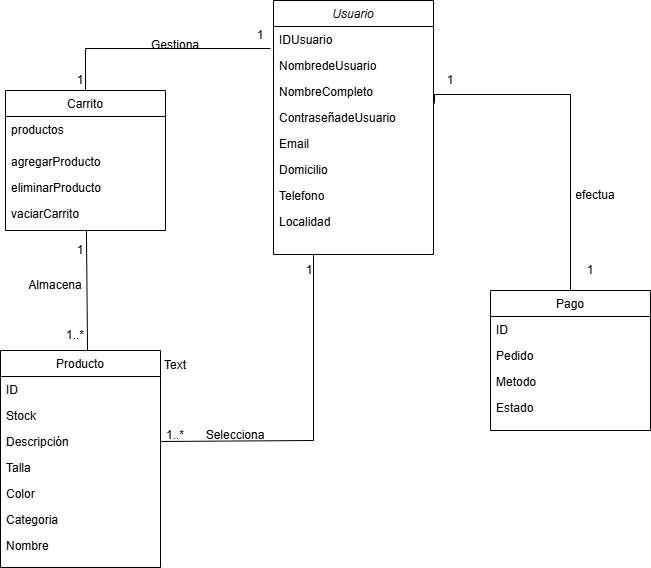

The diagram above was exported from draw.io. Its source (the exported page's mxGraphModel, read from the mxfile embedded in the PNG):
<mxGraphModel dx="1434" dy="772" grid="1" gridSize="10" guides="1" tooltips="1" connect="1" arrows="1" fold="1" page="1" pageScale="1" pageWidth="827" pageHeight="1169" math="0" shadow="0">
  <root>
    <mxCell id="WIyWlLk6GJQsqaUBKTNV-0" />
    <mxCell id="WIyWlLk6GJQsqaUBKTNV-1" parent="WIyWlLk6GJQsqaUBKTNV-0" />
    <mxCell id="zkfFHV4jXpPFQw0GAbJ--0" value="Usuario" style="swimlane;fontStyle=2;align=center;verticalAlign=top;childLayout=stackLayout;horizontal=1;startSize=26;horizontalStack=0;resizeParent=1;resizeLast=0;collapsible=1;marginBottom=0;rounded=0;shadow=0;strokeWidth=1;" parent="WIyWlLk6GJQsqaUBKTNV-1" vertex="1">
      <mxGeometry x="388" y="150" width="160" height="254" as="geometry">
        <mxRectangle x="230" y="140" width="160" height="26" as="alternateBounds" />
      </mxGeometry>
    </mxCell>
    <mxCell id="zkfFHV4jXpPFQw0GAbJ--1" value="IDUsuario" style="text;align=left;verticalAlign=top;spacingLeft=4;spacingRight=4;overflow=hidden;rotatable=0;points=[[0,0.5],[1,0.5]];portConstraint=eastwest;" parent="zkfFHV4jXpPFQw0GAbJ--0" vertex="1">
      <mxGeometry y="26" width="160" height="26" as="geometry" />
    </mxCell>
    <mxCell id="zkfFHV4jXpPFQw0GAbJ--2" value="NombredeUsuario" style="text;align=left;verticalAlign=top;spacingLeft=4;spacingRight=4;overflow=hidden;rotatable=0;points=[[0,0.5],[1,0.5]];portConstraint=eastwest;rounded=0;shadow=0;html=0;" parent="zkfFHV4jXpPFQw0GAbJ--0" vertex="1">
      <mxGeometry y="52" width="160" height="26" as="geometry" />
    </mxCell>
    <mxCell id="zkfFHV4jXpPFQw0GAbJ--3" value="NombreCompleto" style="text;align=left;verticalAlign=top;spacingLeft=4;spacingRight=4;overflow=hidden;rotatable=0;points=[[0,0.5],[1,0.5]];portConstraint=eastwest;rounded=0;shadow=0;html=0;" parent="zkfFHV4jXpPFQw0GAbJ--0" vertex="1">
      <mxGeometry y="78" width="160" height="26" as="geometry" />
    </mxCell>
    <mxCell id="u4kpkwcGniEQshOC7Y8A-3" value="ContraseñadeUsuario" style="text;align=left;verticalAlign=top;spacingLeft=4;spacingRight=4;overflow=hidden;rotatable=0;points=[[0,0.5],[1,0.5]];portConstraint=eastwest;rounded=0;shadow=0;html=0;" parent="zkfFHV4jXpPFQw0GAbJ--0" vertex="1">
      <mxGeometry y="104" width="160" height="26" as="geometry" />
    </mxCell>
    <mxCell id="u4kpkwcGniEQshOC7Y8A-11" value="Email" style="text;align=left;verticalAlign=top;spacingLeft=4;spacingRight=4;overflow=hidden;rotatable=0;points=[[0,0.5],[1,0.5]];portConstraint=eastwest;rounded=0;shadow=0;html=0;" parent="zkfFHV4jXpPFQw0GAbJ--0" vertex="1">
      <mxGeometry y="130" width="160" height="26" as="geometry" />
    </mxCell>
    <mxCell id="u4kpkwcGniEQshOC7Y8A-10" value="Domicilio" style="text;align=left;verticalAlign=top;spacingLeft=4;spacingRight=4;overflow=hidden;rotatable=0;points=[[0,0.5],[1,0.5]];portConstraint=eastwest;rounded=0;shadow=0;html=0;" parent="zkfFHV4jXpPFQw0GAbJ--0" vertex="1">
      <mxGeometry y="156" width="160" height="26" as="geometry" />
    </mxCell>
    <mxCell id="u4kpkwcGniEQshOC7Y8A-12" value="Telefono" style="text;align=left;verticalAlign=top;spacingLeft=4;spacingRight=4;overflow=hidden;rotatable=0;points=[[0,0.5],[1,0.5]];portConstraint=eastwest;rounded=0;shadow=0;html=0;" parent="zkfFHV4jXpPFQw0GAbJ--0" vertex="1">
      <mxGeometry y="182" width="160" height="26" as="geometry" />
    </mxCell>
    <mxCell id="u4kpkwcGniEQshOC7Y8A-9" value="Localidad" style="text;align=left;verticalAlign=top;spacingLeft=4;spacingRight=4;overflow=hidden;rotatable=0;points=[[0,0.5],[1,0.5]];portConstraint=eastwest;rounded=0;shadow=0;html=0;" parent="zkfFHV4jXpPFQw0GAbJ--0" vertex="1">
      <mxGeometry y="208" width="160" height="26" as="geometry" />
    </mxCell>
    <mxCell id="zkfFHV4jXpPFQw0GAbJ--6" value="Carrito" style="swimlane;fontStyle=0;align=center;verticalAlign=top;childLayout=stackLayout;horizontal=1;startSize=26;horizontalStack=0;resizeParent=1;resizeLast=0;collapsible=1;marginBottom=0;rounded=0;shadow=0;strokeWidth=1;" parent="WIyWlLk6GJQsqaUBKTNV-1" vertex="1">
      <mxGeometry x="120" y="240" width="160" height="140" as="geometry">
        <mxRectangle x="130" y="630" width="160" height="26" as="alternateBounds" />
      </mxGeometry>
    </mxCell>
    <mxCell id="zkfFHV4jXpPFQw0GAbJ--7" value="productos" style="text;align=left;verticalAlign=top;spacingLeft=4;spacingRight=4;overflow=hidden;rotatable=0;points=[[0,0.5],[1,0.5]];portConstraint=eastwest;" parent="zkfFHV4jXpPFQw0GAbJ--6" vertex="1">
      <mxGeometry y="26" width="160" height="32" as="geometry" />
    </mxCell>
    <mxCell id="u4kpkwcGniEQshOC7Y8A-25" value="agregarProducto" style="text;align=left;verticalAlign=top;spacingLeft=4;spacingRight=4;overflow=hidden;rotatable=0;points=[[0,0.5],[1,0.5]];portConstraint=eastwest;rounded=0;shadow=0;html=0;" parent="zkfFHV4jXpPFQw0GAbJ--6" vertex="1">
      <mxGeometry y="58" width="160" height="26" as="geometry" />
    </mxCell>
    <mxCell id="zkfFHV4jXpPFQw0GAbJ--8" value="eliminarProducto" style="text;align=left;verticalAlign=top;spacingLeft=4;spacingRight=4;overflow=hidden;rotatable=0;points=[[0,0.5],[1,0.5]];portConstraint=eastwest;rounded=0;shadow=0;html=0;" parent="zkfFHV4jXpPFQw0GAbJ--6" vertex="1">
      <mxGeometry y="84" width="160" height="26" as="geometry" />
    </mxCell>
    <mxCell id="u4kpkwcGniEQshOC7Y8A-28" value="vaciarCarrito" style="text;align=left;verticalAlign=top;spacingLeft=4;spacingRight=4;overflow=hidden;rotatable=0;points=[[0,0.5],[1,0.5]];portConstraint=eastwest;rounded=0;shadow=0;html=0;" parent="zkfFHV4jXpPFQw0GAbJ--6" vertex="1">
      <mxGeometry y="110" width="160" height="26" as="geometry" />
    </mxCell>
    <mxCell id="u4kpkwcGniEQshOC7Y8A-0" value="Producto" style="swimlane;fontStyle=0;align=center;verticalAlign=top;childLayout=stackLayout;horizontal=1;startSize=26;horizontalStack=0;resizeParent=1;resizeLast=0;collapsible=1;marginBottom=0;rounded=0;shadow=0;strokeWidth=1;" parent="WIyWlLk6GJQsqaUBKTNV-1" vertex="1">
      <mxGeometry x="115" y="500" width="160" height="217" as="geometry">
        <mxRectangle x="340" y="380" width="170" height="26" as="alternateBounds" />
      </mxGeometry>
    </mxCell>
    <mxCell id="u4kpkwcGniEQshOC7Y8A-16" value="ID" style="text;align=left;verticalAlign=top;spacingLeft=4;spacingRight=4;overflow=hidden;rotatable=0;points=[[0,0.5],[1,0.5]];portConstraint=eastwest;rounded=0;shadow=0;html=0;" parent="u4kpkwcGniEQshOC7Y8A-0" vertex="1">
      <mxGeometry y="26" width="160" height="26" as="geometry" />
    </mxCell>
    <mxCell id="u4kpkwcGniEQshOC7Y8A-17" value="Stock" style="text;align=left;verticalAlign=top;spacingLeft=4;spacingRight=4;overflow=hidden;rotatable=0;points=[[0,0.5],[1,0.5]];portConstraint=eastwest;rounded=0;shadow=0;html=0;" parent="u4kpkwcGniEQshOC7Y8A-0" vertex="1">
      <mxGeometry y="52" width="160" height="26" as="geometry" />
    </mxCell>
    <mxCell id="u4kpkwcGniEQshOC7Y8A-18" value="Descripción" style="text;align=left;verticalAlign=top;spacingLeft=4;spacingRight=4;overflow=hidden;rotatable=0;points=[[0,0.5],[1,0.5]];portConstraint=eastwest;rounded=0;shadow=0;html=0;" parent="u4kpkwcGniEQshOC7Y8A-0" vertex="1">
      <mxGeometry y="78" width="160" height="26" as="geometry" />
    </mxCell>
    <mxCell id="u4kpkwcGniEQshOC7Y8A-19" value="Talla" style="text;align=left;verticalAlign=top;spacingLeft=4;spacingRight=4;overflow=hidden;rotatable=0;points=[[0,0.5],[1,0.5]];portConstraint=eastwest;rounded=0;shadow=0;html=0;" parent="u4kpkwcGniEQshOC7Y8A-0" vertex="1">
      <mxGeometry y="104" width="160" height="26" as="geometry" />
    </mxCell>
    <mxCell id="u4kpkwcGniEQshOC7Y8A-20" value="Color" style="text;align=left;verticalAlign=top;spacingLeft=4;spacingRight=4;overflow=hidden;rotatable=0;points=[[0,0.5],[1,0.5]];portConstraint=eastwest;rounded=0;shadow=0;html=0;" parent="u4kpkwcGniEQshOC7Y8A-0" vertex="1">
      <mxGeometry y="130" width="160" height="26" as="geometry" />
    </mxCell>
    <mxCell id="u4kpkwcGniEQshOC7Y8A-21" value="Categoria" style="text;align=left;verticalAlign=top;spacingLeft=4;spacingRight=4;overflow=hidden;rotatable=0;points=[[0,0.5],[1,0.5]];portConstraint=eastwest;rounded=0;shadow=0;html=0;" parent="u4kpkwcGniEQshOC7Y8A-0" vertex="1">
      <mxGeometry y="156" width="160" height="26" as="geometry" />
    </mxCell>
    <mxCell id="u4kpkwcGniEQshOC7Y8A-23" value="Nombre" style="text;align=left;verticalAlign=top;spacingLeft=4;spacingRight=4;overflow=hidden;rotatable=0;points=[[0,0.5],[1,0.5]];portConstraint=eastwest;rounded=0;shadow=0;html=0;" parent="u4kpkwcGniEQshOC7Y8A-0" vertex="1">
      <mxGeometry y="182" width="160" height="26" as="geometry" />
    </mxCell>
    <mxCell id="u4kpkwcGniEQshOC7Y8A-2" value="Pago" style="swimlane;fontStyle=0;align=center;verticalAlign=top;childLayout=stackLayout;horizontal=1;startSize=26;horizontalStack=0;resizeParent=1;resizeLast=0;collapsible=1;marginBottom=0;rounded=0;shadow=0;strokeWidth=1;" parent="WIyWlLk6GJQsqaUBKTNV-1" vertex="1">
      <mxGeometry x="605" y="440" width="160" height="140" as="geometry">
        <mxRectangle x="340" y="380" width="170" height="26" as="alternateBounds" />
      </mxGeometry>
    </mxCell>
    <mxCell id="u4kpkwcGniEQshOC7Y8A-44" value="ID" style="text;align=left;verticalAlign=top;spacingLeft=4;spacingRight=4;overflow=hidden;rotatable=0;points=[[0,0.5],[1,0.5]];portConstraint=eastwest;rounded=0;shadow=0;html=0;" parent="u4kpkwcGniEQshOC7Y8A-2" vertex="1">
      <mxGeometry y="26" width="160" height="26" as="geometry" />
    </mxCell>
    <mxCell id="u4kpkwcGniEQshOC7Y8A-45" value="Pedido" style="text;align=left;verticalAlign=top;spacingLeft=4;spacingRight=4;overflow=hidden;rotatable=0;points=[[0,0.5],[1,0.5]];portConstraint=eastwest;rounded=0;shadow=0;html=0;" parent="u4kpkwcGniEQshOC7Y8A-2" vertex="1">
      <mxGeometry y="52" width="160" height="26" as="geometry" />
    </mxCell>
    <mxCell id="u4kpkwcGniEQshOC7Y8A-46" value="Metodo" style="text;align=left;verticalAlign=top;spacingLeft=4;spacingRight=4;overflow=hidden;rotatable=0;points=[[0,0.5],[1,0.5]];portConstraint=eastwest;rounded=0;shadow=0;html=0;" parent="u4kpkwcGniEQshOC7Y8A-2" vertex="1">
      <mxGeometry y="78" width="160" height="26" as="geometry" />
    </mxCell>
    <mxCell id="u4kpkwcGniEQshOC7Y8A-47" value="Estado" style="text;align=left;verticalAlign=top;spacingLeft=4;spacingRight=4;overflow=hidden;rotatable=0;points=[[0,0.5],[1,0.5]];portConstraint=eastwest;rounded=0;shadow=0;html=0;" parent="u4kpkwcGniEQshOC7Y8A-2" vertex="1">
      <mxGeometry y="104" width="160" height="26" as="geometry" />
    </mxCell>
    <mxCell id="u4kpkwcGniEQshOC7Y8A-67" value="" style="endArrow=none;html=1;rounded=0;edgeStyle=orthogonalEdgeStyle;exitX=0.5;exitY=0;exitDx=0;exitDy=0;entryX=1.006;entryY=-0.038;entryDx=0;entryDy=0;entryPerimeter=0;" parent="WIyWlLk6GJQsqaUBKTNV-1" source="u4kpkwcGniEQshOC7Y8A-2" target="u4kpkwcGniEQshOC7Y8A-3" edge="1">
      <mxGeometry width="50" height="50" relative="1" as="geometry">
        <mxPoint x="530.04" y="524" as="sourcePoint" />
        <mxPoint x="581.04" y="340" as="targetPoint" />
      </mxGeometry>
    </mxCell>
    <mxCell id="VZx3BdZe8e9GmxpSuw6d-0" value="1" style="text;html=1;align=center;verticalAlign=middle;whiteSpace=wrap;rounded=0;" parent="WIyWlLk6GJQsqaUBKTNV-1" vertex="1">
      <mxGeometry x="550" y="220" width="30" height="20" as="geometry" />
    </mxCell>
    <mxCell id="VZx3BdZe8e9GmxpSuw6d-1" value="1" style="text;html=1;align=center;verticalAlign=middle;whiteSpace=wrap;rounded=0;" parent="WIyWlLk6GJQsqaUBKTNV-1" vertex="1">
      <mxGeometry x="690" y="410" width="30" height="20" as="geometry" />
    </mxCell>
    <mxCell id="VZx3BdZe8e9GmxpSuw6d-3" value="" style="endArrow=none;html=1;rounded=0;entryX=-0.019;entryY=-0.154;entryDx=0;entryDy=0;entryPerimeter=0;exitX=0.5;exitY=0;exitDx=0;exitDy=0;" parent="WIyWlLk6GJQsqaUBKTNV-1" source="zkfFHV4jXpPFQw0GAbJ--6" target="zkfFHV4jXpPFQw0GAbJ--2" edge="1">
      <mxGeometry width="50" height="50" relative="1" as="geometry">
        <mxPoint x="190" y="198" as="sourcePoint" />
        <mxPoint x="420" y="450" as="targetPoint" />
        <Array as="points">
          <mxPoint x="200" y="198" />
        </Array>
      </mxGeometry>
    </mxCell>
    <mxCell id="VZx3BdZe8e9GmxpSuw6d-4" value="1" style="text;html=1;align=center;verticalAlign=middle;whiteSpace=wrap;rounded=0;" parent="WIyWlLk6GJQsqaUBKTNV-1" vertex="1">
      <mxGeometry x="360" y="170" width="30" height="30" as="geometry" />
    </mxCell>
    <mxCell id="VZx3BdZe8e9GmxpSuw6d-5" value="1" style="text;html=1;align=center;verticalAlign=middle;whiteSpace=wrap;rounded=0;" parent="WIyWlLk6GJQsqaUBKTNV-1" vertex="1">
      <mxGeometry x="180" y="215" width="30" height="30" as="geometry" />
    </mxCell>
    <mxCell id="VZx3BdZe8e9GmxpSuw6d-6" value="Selecciona" style="text;html=1;align=center;verticalAlign=middle;whiteSpace=wrap;rounded=0;" parent="WIyWlLk6GJQsqaUBKTNV-1" vertex="1">
      <mxGeometry x="320" y="570" width="60" height="30" as="geometry" />
    </mxCell>
    <mxCell id="VZx3BdZe8e9GmxpSuw6d-7" value="Gestiona" style="text;html=1;align=center;verticalAlign=middle;whiteSpace=wrap;rounded=0;" parent="WIyWlLk6GJQsqaUBKTNV-1" vertex="1">
      <mxGeometry x="260" y="180" width="60" height="30" as="geometry" />
    </mxCell>
    <mxCell id="VZx3BdZe8e9GmxpSuw6d-9" value="1" style="text;html=1;align=center;verticalAlign=middle;whiteSpace=wrap;rounded=0;" parent="WIyWlLk6GJQsqaUBKTNV-1" vertex="1">
      <mxGeometry x="414" y="405" width="20" height="30" as="geometry" />
    </mxCell>
    <mxCell id="VZx3BdZe8e9GmxpSuw6d-10" value="efectua" style="text;html=1;align=center;verticalAlign=middle;whiteSpace=wrap;rounded=0;" parent="WIyWlLk6GJQsqaUBKTNV-1" vertex="1">
      <mxGeometry x="680" y="330" width="60" height="30" as="geometry" />
    </mxCell>
    <mxCell id="VZx3BdZe8e9GmxpSuw6d-11" value="" style="endArrow=none;html=1;rounded=0;entryX=0.506;entryY=1.154;entryDx=0;entryDy=0;entryPerimeter=0;exitX=0.544;exitY=0;exitDx=0;exitDy=0;exitPerimeter=0;" parent="WIyWlLk6GJQsqaUBKTNV-1" source="u4kpkwcGniEQshOC7Y8A-0" target="u4kpkwcGniEQshOC7Y8A-28" edge="1">
      <mxGeometry width="50" height="50" relative="1" as="geometry">
        <mxPoint x="340" y="510" as="sourcePoint" />
        <mxPoint x="390" y="460" as="targetPoint" />
      </mxGeometry>
    </mxCell>
    <mxCell id="VZx3BdZe8e9GmxpSuw6d-12" value="" style="endArrow=none;html=1;rounded=0;entryX=0.25;entryY=1;entryDx=0;entryDy=0;exitX=1;exitY=0.5;exitDx=0;exitDy=0;" parent="WIyWlLk6GJQsqaUBKTNV-1" source="u4kpkwcGniEQshOC7Y8A-18" target="zkfFHV4jXpPFQw0GAbJ--0" edge="1">
      <mxGeometry width="50" height="50" relative="1" as="geometry">
        <mxPoint x="340" y="510" as="sourcePoint" />
        <mxPoint x="390" y="460" as="targetPoint" />
        <Array as="points">
          <mxPoint x="428" y="590" />
        </Array>
      </mxGeometry>
    </mxCell>
    <mxCell id="VZx3BdZe8e9GmxpSuw6d-14" value="Text" style="text;html=1;align=center;verticalAlign=middle;whiteSpace=wrap;rounded=0;" parent="WIyWlLk6GJQsqaUBKTNV-1" vertex="1">
      <mxGeometry x="260" y="500" width="60" height="30" as="geometry" />
    </mxCell>
    <mxCell id="VZx3BdZe8e9GmxpSuw6d-15" value="1..*" style="text;html=1;align=center;verticalAlign=middle;whiteSpace=wrap;rounded=0;" parent="WIyWlLk6GJQsqaUBKTNV-1" vertex="1">
      <mxGeometry x="260" y="570" width="60" height="30" as="geometry" />
    </mxCell>
    <mxCell id="VZx3BdZe8e9GmxpSuw6d-18" value="Almacena" style="text;html=1;align=center;verticalAlign=middle;whiteSpace=wrap;rounded=0;" parent="WIyWlLk6GJQsqaUBKTNV-1" vertex="1">
      <mxGeometry x="140" y="420" width="60" height="30" as="geometry" />
    </mxCell>
    <mxCell id="VZx3BdZe8e9GmxpSuw6d-19" value="1" style="text;html=1;align=center;verticalAlign=middle;whiteSpace=wrap;rounded=0;" parent="WIyWlLk6GJQsqaUBKTNV-1" vertex="1">
      <mxGeometry x="180" y="390" width="30" height="20" as="geometry" />
    </mxCell>
    <mxCell id="VZx3BdZe8e9GmxpSuw6d-20" value="1..*" style="text;html=1;align=center;verticalAlign=middle;whiteSpace=wrap;rounded=0;" parent="WIyWlLk6GJQsqaUBKTNV-1" vertex="1">
      <mxGeometry x="160" y="470" width="60" height="30" as="geometry" />
    </mxCell>
  </root>
</mxGraphModel>